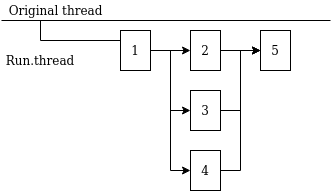

The diagram above was exported from draw.io. Its source (the exported page's mxGraphModel, read from the mxfile embedded in the PNG):
<mxGraphModel dx="1102" dy="596" grid="1" gridSize="10" guides="1" tooltips="1" connect="1" arrows="1" fold="1" page="1" pageScale="1" pageWidth="850" pageHeight="1100" math="0" shadow="0">
  <root>
    <mxCell id="0" />
    <mxCell id="1" parent="0" />
    <mxCell id="dvg8ZK07kLGB5dWI8Xm1-1" value="" style="endArrow=none;html=1;exitX=0.009;exitY=1;exitDx=0;exitDy=0;exitPerimeter=0;" edge="1" parent="1" source="dvg8ZK07kLGB5dWI8Xm1-2">
      <mxGeometry width="50" height="50" relative="1" as="geometry">
        <mxPoint x="140" y="140" as="sourcePoint" />
        <mxPoint x="610" y="140" as="targetPoint" />
      </mxGeometry>
    </mxCell>
    <mxCell id="dvg8ZK07kLGB5dWI8Xm1-2" value="Original thread" style="text;html=1;align=center;verticalAlign=middle;resizable=0;points=[];autosize=1;" vertex="1" parent="1">
      <mxGeometry x="280" y="120" width="110" height="20" as="geometry" />
    </mxCell>
    <mxCell id="dvg8ZK07kLGB5dWI8Xm1-3" value="" style="endArrow=none;html=1;" edge="1" parent="1">
      <mxGeometry width="50" height="50" relative="1" as="geometry">
        <mxPoint x="320" y="160" as="sourcePoint" />
        <mxPoint x="400" y="160" as="targetPoint" />
      </mxGeometry>
    </mxCell>
    <mxCell id="dvg8ZK07kLGB5dWI8Xm1-4" value="Run.thread" style="text;html=1;strokeColor=none;fillColor=none;align=center;verticalAlign=middle;whiteSpace=wrap;rounded=0;" vertex="1" parent="1">
      <mxGeometry x="300" y="170" width="40" height="20" as="geometry" />
    </mxCell>
    <mxCell id="dvg8ZK07kLGB5dWI8Xm1-5" value="" style="endArrow=none;html=1;" edge="1" parent="1">
      <mxGeometry width="50" height="50" relative="1" as="geometry">
        <mxPoint x="320" y="160" as="sourcePoint" />
        <mxPoint x="320" y="140" as="targetPoint" />
      </mxGeometry>
    </mxCell>
    <mxCell id="dvg8ZK07kLGB5dWI8Xm1-20" style="edgeStyle=orthogonalEdgeStyle;rounded=0;orthogonalLoop=1;jettySize=auto;html=1;exitX=1;exitY=0.5;exitDx=0;exitDy=0;" edge="1" parent="1" source="dvg8ZK07kLGB5dWI8Xm1-15" target="dvg8ZK07kLGB5dWI8Xm1-16">
      <mxGeometry relative="1" as="geometry" />
    </mxCell>
    <mxCell id="dvg8ZK07kLGB5dWI8Xm1-21" style="edgeStyle=orthogonalEdgeStyle;rounded=0;orthogonalLoop=1;jettySize=auto;html=1;exitX=1;exitY=0.5;exitDx=0;exitDy=0;entryX=0;entryY=0.5;entryDx=0;entryDy=0;" edge="1" parent="1" source="dvg8ZK07kLGB5dWI8Xm1-15" target="dvg8ZK07kLGB5dWI8Xm1-18">
      <mxGeometry relative="1" as="geometry" />
    </mxCell>
    <mxCell id="dvg8ZK07kLGB5dWI8Xm1-22" style="edgeStyle=orthogonalEdgeStyle;rounded=0;orthogonalLoop=1;jettySize=auto;html=1;exitX=1;exitY=0.5;exitDx=0;exitDy=0;entryX=0;entryY=0.5;entryDx=0;entryDy=0;" edge="1" parent="1" source="dvg8ZK07kLGB5dWI8Xm1-15" target="dvg8ZK07kLGB5dWI8Xm1-17">
      <mxGeometry relative="1" as="geometry" />
    </mxCell>
    <mxCell id="dvg8ZK07kLGB5dWI8Xm1-15" value="1" style="rounded=0;whiteSpace=wrap;html=1;" vertex="1" parent="1">
      <mxGeometry x="400" y="150" width="30" height="40" as="geometry" />
    </mxCell>
    <mxCell id="dvg8ZK07kLGB5dWI8Xm1-25" style="edgeStyle=orthogonalEdgeStyle;rounded=0;orthogonalLoop=1;jettySize=auto;html=1;exitX=1;exitY=0.5;exitDx=0;exitDy=0;" edge="1" parent="1" source="dvg8ZK07kLGB5dWI8Xm1-16" target="dvg8ZK07kLGB5dWI8Xm1-19">
      <mxGeometry relative="1" as="geometry" />
    </mxCell>
    <mxCell id="dvg8ZK07kLGB5dWI8Xm1-16" value="2" style="rounded=0;whiteSpace=wrap;html=1;" vertex="1" parent="1">
      <mxGeometry x="470" y="150" width="30" height="40" as="geometry" />
    </mxCell>
    <mxCell id="dvg8ZK07kLGB5dWI8Xm1-23" style="edgeStyle=orthogonalEdgeStyle;rounded=0;orthogonalLoop=1;jettySize=auto;html=1;exitX=1;exitY=0.5;exitDx=0;exitDy=0;entryX=0;entryY=0.5;entryDx=0;entryDy=0;" edge="1" parent="1" source="dvg8ZK07kLGB5dWI8Xm1-17" target="dvg8ZK07kLGB5dWI8Xm1-19">
      <mxGeometry relative="1" as="geometry" />
    </mxCell>
    <mxCell id="dvg8ZK07kLGB5dWI8Xm1-17" value="4" style="rounded=0;whiteSpace=wrap;html=1;" vertex="1" parent="1">
      <mxGeometry x="470" y="270" width="30" height="40" as="geometry" />
    </mxCell>
    <mxCell id="dvg8ZK07kLGB5dWI8Xm1-24" style="edgeStyle=orthogonalEdgeStyle;rounded=0;orthogonalLoop=1;jettySize=auto;html=1;exitX=1;exitY=0.5;exitDx=0;exitDy=0;entryX=0;entryY=0.5;entryDx=0;entryDy=0;" edge="1" parent="1" source="dvg8ZK07kLGB5dWI8Xm1-18" target="dvg8ZK07kLGB5dWI8Xm1-19">
      <mxGeometry relative="1" as="geometry" />
    </mxCell>
    <mxCell id="dvg8ZK07kLGB5dWI8Xm1-18" value="3" style="rounded=0;whiteSpace=wrap;html=1;" vertex="1" parent="1">
      <mxGeometry x="470" y="210" width="30" height="40" as="geometry" />
    </mxCell>
    <mxCell id="dvg8ZK07kLGB5dWI8Xm1-19" value="5" style="rounded=0;whiteSpace=wrap;html=1;" vertex="1" parent="1">
      <mxGeometry x="540" y="150" width="30" height="40" as="geometry" />
    </mxCell>
  </root>
</mxGraphModel>